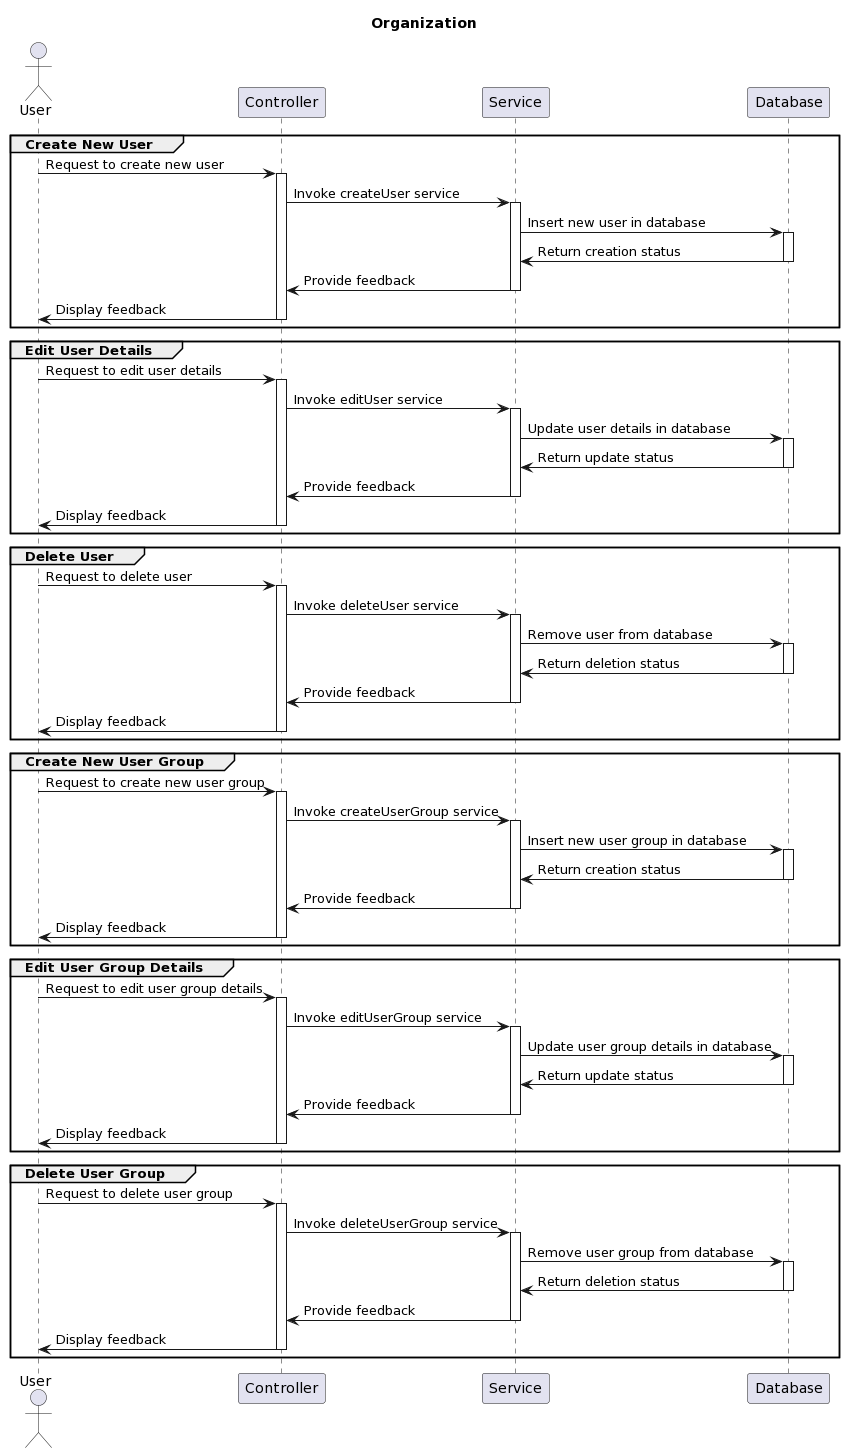

The diagram above was rendered by PlantUML. Its source (embedded in the PNG):
@startuml
title Organization
actor User as u
participant Controller as c
participant Service as s
participant Database as d
group Create New User
    u->c++: Request to create new user
    c->s++: Invoke createUser service
    s->d++: Insert new user in database
    d->s--: Return creation status
    s->c--: Provide feedback
    c->u--: Display feedback
end

group Edit User Details
    u->c++: Request to edit user details
    c->s++: Invoke editUser service
    s->d++: Update user details in database
    d->s--: Return update status
    s->c--: Provide feedback
    c->u--: Display feedback
end

group Delete User
    u->c++: Request to delete user
    c->s++: Invoke deleteUser service
    s->d++: Remove user from database
    d->s--: Return deletion status
    s->c--: Provide feedback
    c->u--: Display feedback
end

group Create New User Group
    u->c++: Request to create new user group
    c->s++: Invoke createUserGroup service
    s->d++: Insert new user group in database
    d->s--: Return creation status
    s->c--: Provide feedback
    c->u--: Display feedback
end

group Edit User Group Details
    u->c++: Request to edit user group details
    c->s++: Invoke editUserGroup service
    s->d++: Update user group details in database
    d->s--: Return update status
    s->c--: Provide feedback
    c->u--: Display feedback
end

group Delete User Group
    u->c++: Request to delete user group
    c->s++: Invoke deleteUserGroup service
    s->d++: Remove user group from database
    d->s--: Return deletion status
    s->c--: Provide feedback
    c->u--: Display feedback
end
@enduml